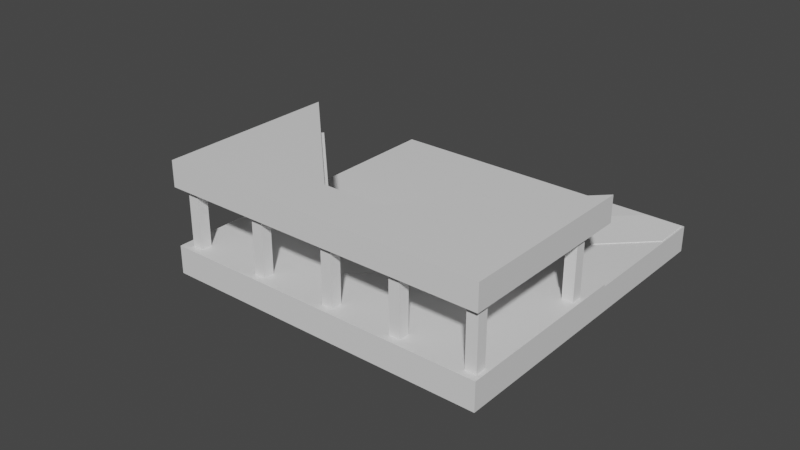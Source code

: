 # Source: 04_.blend  (saved by Blender 3.4.6; exported with 4.5.12 LTS)
import bpy
from mathutils import Matrix  # noqa: F401  (used for matrix-valued properties, if any)

bpy.ops.wm.read_factory_settings(use_empty=True)
scene = bpy.context.scene
scene.name = 'Scene'

# ---- collections
col_collection = bpy.data.collections.new('Collection'); scene.collection.children.link(col_collection)
col_45 = bpy.data.collections.new('中间45度造型'); scene.collection.children.link(col_45)

# ---- materials (node trees are filled in below, after node groups)
mat_material = bpy.data.materials.new('Material')
mat_material.alpha_threshold = 0.0
mat_material.use_transparent_shadow = False
mat_material.roughness = 0.5
mat_material.line_color = (0.0, 0.0, 0.0, 1.0)

# ---- material node trees
mat_material.use_nodes = True; mat_material.node_tree.nodes.clear()
_N = mat_material.node_tree.nodes; _L = mat_material.node_tree.links
n0 = _N.new('ShaderNodeOutputMaterial'); n0.name = 'Material Output'; n0.location = (300, 300)
n1 = _N.new('ShaderNodeBsdfPrincipled'); n1.name = 'Principled BSDF'; n1.location = (10, 300)
n1.distribution = 'GGX'
n1.subsurface_method = 'RANDOM_WALK_SKIN'
n1.inputs[3].default_value = 1.45
n1.inputs[27].default_value = (0.0, 0.0, 0.0, 1.0)
n1.inputs[28].default_value = 1.0
_L.new(n1.outputs[0], n0.inputs[0])
n0.is_active_output = True

# ---- world
world_world = bpy.data.worlds.new('World'); scene.world = world_world
world_world.use_nodes = True; world_world.node_tree.nodes.clear()
_N = world_world.node_tree.nodes; _L = world_world.node_tree.links
n0 = _N.new('ShaderNodeOutputWorld'); n0.name = 'World Output'; n0.location = (300, 300)
n1 = _N.new('ShaderNodeBackground'); n1.name = 'Background'; n1.location = (10, 300)
n1.inputs[0].default_value = (0.05088, 0.05088, 0.05088, 1.0)
_L.new(n1.outputs[0], n0.inputs[0])
n0.is_active_output = True
world_world.color = (0.05088, 0.05088, 0.05088)
world_world.use_sun_shadow = False
world_world.sun_shadow_jitter_overblur = 0.0

# ---- meshes
me_cube = bpy.data.meshes.new('Cube')
me_cube.from_pydata([(1.0, 1.0, 3.141), (1.0, 1.0, -20.43), (1.0, -1.0, 3.141), (1.0, -1.0, -20.43), (-1.0, 1.0, 3.141), (-1.0, 1.0, -20.43), (-1.0, -1.0, 3.141), (-1.0, -1.0, -20.43), (1.0, 0.1188, 3.141), (-1.0, 0.1188, 3.141), (0.3333, -1.0, 3.141), (-0.3333, -1.0, 3.141), (-0.1735, -0.7067, 3.141), (0.1735, -0.7067, 3.141), (1.0, -1.0, 3.141), (-1.0, -1.0, 3.141), (0.8478, -1.691, 35.11), (-1.152, -1.691, 35.11), (0.3333, -1.0, 3.141), (-0.3333, -1.0, 3.141), (-0.1735, -0.7067, 3.141), (0.1735, -0.7067, 3.141), (-0.3333, -1.0, 5.239), (-1.0, -1.0, 5.239), (1.0, 0.1188, 5.239), (1.0, -1.0, 5.239), (-1.0, 0.1188, 5.239), (0.1735, -0.7067, 5.239), (0.3333, -1.0, 5.239), (-0.1735, -0.7067, 5.239)], [(18, 19), (20, 21)], [(6, 11, 22, 23), (3, 2, 10, 11, 6, 7), (7, 6, 9, 4, 5), (5, 1, 3, 7), (1, 0, 8, 2, 3), (5, 4, 0, 1), (12, 9, 26, 29), (10, 2, 25, 28), (0, 4, 9, 12, 13, 8), (29, 26, 23, 22), (24, 27, 28, 25), (27, 29, 22, 28), (11, 10, 28, 22), (8, 13, 27, 24), (9, 6, 23, 26), (13, 12, 29, 27), (2, 8, 24, 25)])
_uv = me_cube.uv_layers.new(name='UVMap')
_uv.uv.foreach_set('vector', [0.625, 1.0, 0.625, 0.9167, 0.625, 0.9167, 0.625, 1.0, 0.375, 0.75, 0.625, 0.75, 0.625, 0.8333, 0.625, 0.9167, 0.625, 1.0, 0.375, 1.0, 0.375, 0.0, 0.625, 0.0, 0.625, 0.08333, 0.625, 0.25, 0.375, 0.25, 0.125, 0.5, 0.375, 0.5, 0.375, 0.75, 0.125, 0.75, 0.375, 0.5, 0.625, 0.5, 0.625, 0.6667, 0.625, 0.75, 0.375, 0.75, 0.375, 0.25, 0.625, 0.25, 0.625, 0.5, 0.375, 0.5, 0.7917, 0.6667, 0.875, 0.6667, 0.875, 0.6667, 0.7917, 0.6667, 0.625, 0.8333, 0.625, 0.75, 0.625, 0.75, 0.625, 0.8333, 0.625, 0.5, 0.875, 0.5, 0.875, 0.6667, 0.7917, 0.6667, 0.7083, 0.6667, 0.625, 0.6667, 0.7917, 0.6667, 0.875, 0.6667, 0.875, 0.75, 0.7917, 0.75, 0.625, 0.6667, 0.7083, 0.6667, 0.7083, 0.75, 0.625, 0.75, 0.7083, 0.6667, 0.7917, 0.6667, 0.7917, 0.75, 0.7083, 0.75, 0.625, 0.9167, 0.625, 0.8333, 0.625, 0.8333, 0.625, 0.9167, 0.625, 0.6667, 0.7083, 0.6667, 0.7083, 0.6667, 0.625, 0.6667, 0.625, 0.08333, 0.625, 0.0, 0.625, 0.0, 0.625, 0.08333, 0.7083, 0.6667, 0.7917, 0.6667, 0.7917, 0.6667, 0.7083, 0.6667, 0.625, 0.75, 0.625, 0.6667, 0.625, 0.6667, 0.625, 0.75])
me_cube.materials.append(mat_material)
me_cube.use_mirror_vertex_groups = False
me_cube.update()
me_cube_001 = bpy.data.meshes.new('Cube.001')
me_cube_001.from_pydata([(1.0, -0.2971, -1.387), (-1.0, -0.2971, -1.387), (1.0, 0.8217, -1.387), (-1.0, 0.8217, -1.387), (0.3333, -0.2971, -1.387), (-0.3333, -0.2971, -1.387), (-0.1735, -0.003786, -1.387), (0.1735, -0.003786, -1.387), (-0.3333, -0.2971, 22.18), (-1.0, -0.2971, 22.18), (1.0, 0.8217, 22.18), (1.0, -0.2971, 22.18), (-1.0, 0.8217, 22.18), (0.1735, -0.003786, 22.18), (0.3333, -0.2971, 22.18), (-0.1735, -0.003786, 22.18)], [], [(6, 5, 1, 3), (2, 0, 4, 7), (7, 4, 5, 6), (15, 12, 9, 8), (10, 13, 14, 11), (13, 15, 8, 14), (6, 3, 12, 15), (4, 0, 11, 14), (3, 1, 9, 12), (1, 5, 8, 9), (7, 6, 15, 13), (5, 4, 14, 8), (2, 7, 13, 10), (0, 2, 10, 11)])
_uv = me_cube_001.uv_layers.new(name='UVMap')
_uv.uv.foreach_set('vector', [0.7917, 0.6667, 0.7917, 0.75, 0.875, 0.75, 0.875, 0.6667, 0.625, 0.6667, 0.625, 0.75, 0.7083, 0.75, 0.7083, 0.6667, 0.7083, 0.6667, 0.7083, 0.75, 0.7917, 0.75, 0.7917, 0.6667, 0.7917, 0.6667, 0.875, 0.6667, 0.875, 0.75, 0.7917, 0.75, 0.625, 0.6667, 0.7083, 0.6667, 0.7083, 0.75, 0.625, 0.75, 0.7083, 0.6667, 0.7917, 0.6667, 0.7917, 0.75, 0.7083, 0.75, 0.7917, 0.6667, 0.875, 0.6667, 0.875, 0.6667, 0.7917, 0.6667, 0.7083, 0.75, 0.625, 0.75, 0.625, 0.75, 0.7083, 0.75, 0.875, 0.6667, 0.875, 0.75, 0.875, 0.75, 0.875, 0.6667, 0.875, 0.75, 0.7917, 0.75, 0.7917, 0.75, 0.875, 0.75, 0.7083, 0.6667, 0.7917, 0.6667, 0.7917, 0.6667, 0.7083, 0.6667, 0.7917, 0.75, 0.7083, 0.75, 0.7083, 0.75, 0.7917, 0.75, 0.625, 0.6667, 0.7083, 0.6667, 0.7083, 0.6667, 0.625, 0.6667, 0.625, 0.75, 0.625, 0.6667, 0.625, 0.6667, 0.625, 0.75])
me_cube_001.materials.append(mat_material)
me_cube_001.use_mirror_vertex_groups = False
me_cube_001.update()
me_x = bpy.data.meshes.new('立方体')
me_x.from_pydata([(-1.0, -1.0, -1.0), (-1.0, -1.0, 1.0), (-1.0, 1.0, -1.0), (-1.0, 1.0, 1.0), (1.0, -1.0, -1.0), (1.0, -1.0, 1.0), (1.0, 1.0, -1.0), (1.0, 1.0, 1.0)], [], [(0, 1, 3, 2), (2, 3, 7, 6), (6, 7, 5, 4), (4, 5, 1, 0), (2, 6, 4, 0), (7, 3, 1, 5)])
_uv = me_x.uv_layers.new(name='UV 贴图')
_uv.uv.foreach_set('vector', [0.375, 0.0, 0.625, 0.0, 0.625, 0.25, 0.375, 0.25, 0.375, 0.25, 0.625, 0.25, 0.625, 0.5, 0.375, 0.5, 0.375, 0.5, 0.625, 0.5, 0.625, 0.75, 0.375, 0.75, 0.375, 0.75, 0.625, 0.75, 0.625, 1.0, 0.375, 1.0, 0.125, 0.5, 0.375, 0.5, 0.375, 0.75, 0.125, 0.75, 0.625, 0.5, 0.875, 0.5, 0.875, 0.75, 0.625, 0.75])
me_x.update()
me_001 = bpy.data.meshes.new('立方体.001')
me_001.from_pydata([(-1.0, -1.0, -1.0), (-1.0, -1.0, 1.0), (-1.0, 1.0, -1.0), (-1.0, 1.0, 1.0), (1.0, -1.0, -1.0), (1.0, -1.0, 1.0), (1.0, 1.0, -1.0), (1.0, 1.0, 1.0)], [], [(0, 1, 3, 2), (2, 3, 7, 6), (6, 7, 5, 4), (4, 5, 1, 0), (2, 6, 4, 0), (7, 3, 1, 5)])
_uv = me_001.uv_layers.new(name='UV 贴图')
_uv.uv.foreach_set('vector', [0.375, 0.0, 0.625, 0.0, 0.625, 0.25, 0.375, 0.25, 0.375, 0.25, 0.625, 0.25, 0.625, 0.5, 0.375, 0.5, 0.375, 0.5, 0.625, 0.5, 0.625, 0.75, 0.375, 0.75, 0.375, 0.75, 0.625, 0.75, 0.625, 1.0, 0.375, 1.0, 0.125, 0.5, 0.375, 0.5, 0.375, 0.75, 0.125, 0.75, 0.625, 0.5, 0.875, 0.5, 0.875, 0.75, 0.625, 0.75])
me_001.update()
me_002 = bpy.data.meshes.new('立方体.002')
me_002.from_pydata([(-1.0, -1.0, -1.0), (-1.0, -1.0, 1.0), (-1.0, 1.0, -1.0), (-1.0, 1.0, 1.0), (1.0, -1.0, -1.0), (1.0, -1.0, 1.0), (1.0, 1.0, -1.0), (1.0, 1.0, 1.0)], [], [(0, 1, 3, 2), (2, 3, 7, 6), (6, 7, 5, 4), (4, 5, 1, 0), (2, 6, 4, 0), (7, 3, 1, 5)])
_uv = me_002.uv_layers.new(name='UV 贴图')
_uv.uv.foreach_set('vector', [0.375, 0.0, 0.625, 0.0, 0.625, 0.25, 0.375, 0.25, 0.375, 0.25, 0.625, 0.25, 0.625, 0.5, 0.375, 0.5, 0.375, 0.5, 0.625, 0.5, 0.625, 0.75, 0.375, 0.75, 0.375, 0.75, 0.625, 0.75, 0.625, 1.0, 0.375, 1.0, 0.125, 0.5, 0.375, 0.5, 0.375, 0.75, 0.125, 0.75, 0.625, 0.5, 0.875, 0.5, 0.875, 0.75, 0.625, 0.75])
me_002.update()
me_003 = bpy.data.meshes.new('立方体.003')
me_003.from_pydata([(-1.0, -1.0, -1.0), (-1.0, -1.0, 1.0), (-1.0, 1.0, -1.0), (-1.0, 1.0, 1.0), (1.0, -1.0, -1.0), (1.0, -1.0, 1.0), (1.0, 1.0, -1.0), (1.0, 1.0, 1.0)], [], [(0, 1, 3, 2), (2, 3, 7, 6), (6, 7, 5, 4), (4, 5, 1, 0), (2, 6, 4, 0), (7, 3, 1, 5)])
_uv = me_003.uv_layers.new(name='UV 贴图')
_uv.uv.foreach_set('vector', [0.375, 0.0, 0.625, 0.0, 0.625, 0.25, 0.375, 0.25, 0.375, 0.25, 0.625, 0.25, 0.625, 0.5, 0.375, 0.5, 0.375, 0.5, 0.625, 0.5, 0.625, 0.75, 0.375, 0.75, 0.375, 0.75, 0.625, 0.75, 0.625, 1.0, 0.375, 1.0, 0.125, 0.5, 0.375, 0.5, 0.375, 0.75, 0.125, 0.75, 0.625, 0.5, 0.875, 0.5, 0.875, 0.75, 0.625, 0.75])
me_003.update()
me_004 = bpy.data.meshes.new('立方体.004')
me_004.from_pydata([(-1.0, -1.0, -1.0), (-1.0, -1.0, 1.0), (-1.0, 1.0, -1.0), (-1.0, 1.0, 1.0), (1.0, -1.0, -1.0), (1.0, -1.0, 1.0), (1.0, 1.0, -1.0), (1.0, 1.0, 1.0)], [], [(0, 1, 3, 2), (2, 3, 7, 6), (6, 7, 5, 4), (4, 5, 1, 0), (2, 6, 4, 0), (7, 3, 1, 5)])
_uv = me_004.uv_layers.new(name='UV 贴图')
_uv.uv.foreach_set('vector', [0.375, 0.0, 0.625, 0.0, 0.625, 0.25, 0.375, 0.25, 0.375, 0.25, 0.625, 0.25, 0.625, 0.5, 0.375, 0.5, 0.375, 0.5, 0.625, 0.5, 0.625, 0.75, 0.375, 0.75, 0.375, 0.75, 0.625, 0.75, 0.625, 1.0, 0.375, 1.0, 0.125, 0.5, 0.375, 0.5, 0.375, 0.75, 0.125, 0.75, 0.625, 0.5, 0.875, 0.5, 0.875, 0.75, 0.625, 0.75])
me_004.update()
me_005 = bpy.data.meshes.new('立方体.005')
me_005.from_pydata([(-1.0, -1.0, -1.0), (-1.0, -1.0, 1.0), (-1.0, 1.0, -1.0), (-1.0, 1.0, 1.0), (1.0, -1.0, -1.0), (1.0, -1.0, 1.0), (1.0, 1.0, -1.0), (1.0, 1.0, 1.0)], [], [(0, 1, 3, 2), (2, 3, 7, 6), (6, 7, 5, 4), (4, 5, 1, 0), (2, 6, 4, 0), (7, 3, 1, 5)])
_uv = me_005.uv_layers.new(name='UV 贴图')
_uv.uv.foreach_set('vector', [0.375, 0.0, 0.625, 0.0, 0.625, 0.25, 0.375, 0.25, 0.375, 0.25, 0.625, 0.25, 0.625, 0.5, 0.375, 0.5, 0.375, 0.5, 0.625, 0.5, 0.625, 0.75, 0.375, 0.75, 0.375, 0.75, 0.625, 0.75, 0.625, 1.0, 0.375, 1.0, 0.125, 0.5, 0.375, 0.5, 0.375, 0.75, 0.125, 0.75, 0.625, 0.5, 0.875, 0.5, 0.875, 0.75, 0.625, 0.75])
me_005.update()
me_006 = bpy.data.meshes.new('立方体.006')
me_006.from_pydata([(-1.0, -1.0, -1.0), (-1.0, -1.0, 1.0), (-1.0, 1.0, -1.0), (-1.0, 1.0, 1.0), (1.0, -1.0, -1.0), (1.0, -1.0, 1.0), (1.0, 1.0, -1.0), (1.0, 1.0, 1.0)], [], [(0, 1, 3, 2), (2, 3, 7, 6), (6, 7, 5, 4), (4, 5, 1, 0), (2, 6, 4, 0), (7, 3, 1, 5)])
_uv = me_006.uv_layers.new(name='UV 贴图')
_uv.uv.foreach_set('vector', [0.375, 0.0, 0.625, 0.0, 0.625, 0.25, 0.375, 0.25, 0.375, 0.25, 0.625, 0.25, 0.625, 0.5, 0.375, 0.5, 0.375, 0.5, 0.625, 0.5, 0.625, 0.75, 0.375, 0.75, 0.375, 0.75, 0.625, 0.75, 0.625, 1.0, 0.375, 1.0, 0.125, 0.5, 0.375, 0.5, 0.375, 0.75, 0.125, 0.75, 0.625, 0.5, 0.875, 0.5, 0.875, 0.75, 0.625, 0.75])
me_006.update()
me_007 = bpy.data.meshes.new('立方体.007')
me_007.from_pydata([(-1.0, -1.0, -1.0), (-1.0, -1.0, 1.0), (-1.0, 1.0, -1.0), (-1.0, 1.0, 1.0), (1.0, -1.0, -1.0), (1.0, -1.0, 1.0), (1.0, 1.0, -1.0), (1.0, 1.0, 1.0)], [], [(0, 1, 3, 2), (2, 3, 7, 6), (6, 7, 5, 4), (4, 5, 1, 0), (2, 6, 4, 0), (7, 3, 1, 5)])
_uv = me_007.uv_layers.new(name='UV 贴图')
_uv.uv.foreach_set('vector', [0.375, 0.0, 0.625, 0.0, 0.625, 0.25, 0.375, 0.25, 0.375, 0.25, 0.625, 0.25, 0.625, 0.5, 0.375, 0.5, 0.375, 0.5, 0.625, 0.5, 0.625, 0.75, 0.375, 0.75, 0.375, 0.75, 0.625, 0.75, 0.625, 1.0, 0.375, 1.0, 0.125, 0.5, 0.375, 0.5, 0.375, 0.75, 0.125, 0.75, 0.625, 0.5, 0.875, 0.5, 0.875, 0.75, 0.625, 0.75])
me_007.update()
me_008 = bpy.data.meshes.new('立方体.008')
me_008.from_pydata([(-1.0, -1.0, -1.0), (-1.0, -1.0, 1.0), (-1.0, 1.0, -1.0), (-1.0, 1.0, 1.0), (1.0, -1.0, -1.0), (1.0, -1.0, 1.0), (1.0, 1.0, -1.0), (1.0, 1.0, 1.0)], [], [(0, 1, 3, 2), (2, 3, 7, 6), (6, 7, 5, 4), (4, 5, 1, 0), (2, 6, 4, 0), (7, 3, 1, 5)])
_uv = me_008.uv_layers.new(name='UV 贴图')
_uv.uv.foreach_set('vector', [0.375, 0.0, 0.625, 0.0, 0.625, 0.25, 0.375, 0.25, 0.375, 0.25, 0.625, 0.25, 0.625, 0.5, 0.375, 0.5, 0.375, 0.5, 0.625, 0.5, 0.625, 0.75, 0.375, 0.75, 0.375, 0.75, 0.625, 0.75, 0.625, 1.0, 0.375, 1.0, 0.125, 0.5, 0.375, 0.5, 0.375, 0.75, 0.125, 0.75, 0.625, 0.5, 0.875, 0.5, 0.875, 0.75, 0.625, 0.75])
me_008.update()
me_009 = bpy.data.meshes.new('立方体.009')
me_009.from_pydata([(-1.0, -1.0, -1.0), (-1.0, -1.0, 1.0), (-1.0, 1.0, -1.0), (-1.0, 1.0, 1.0), (1.0, -1.0, -1.0), (1.0, -1.0, 1.0), (1.0, 1.0, -1.0), (1.0, 1.0, 1.0)], [], [(0, 1, 3, 2), (2, 3, 7, 6), (6, 7, 5, 4), (4, 5, 1, 0), (2, 6, 4, 0), (7, 3, 1, 5)])
_uv = me_009.uv_layers.new(name='UV 贴图')
_uv.uv.foreach_set('vector', [0.375, 0.0, 0.625, 0.0, 0.625, 0.25, 0.375, 0.25, 0.375, 0.25, 0.625, 0.25, 0.625, 0.5, 0.375, 0.5, 0.375, 0.5, 0.625, 0.5, 0.625, 0.75, 0.375, 0.75, 0.375, 0.75, 0.625, 0.75, 0.625, 1.0, 0.375, 1.0, 0.125, 0.5, 0.375, 0.5, 0.375, 0.75, 0.125, 0.75, 0.625, 0.5, 0.875, 0.5, 0.875, 0.75, 0.625, 0.75])
me_009.update()
me_010 = bpy.data.meshes.new('立方体.010')
me_010.from_pydata([(-1.0, -1.0, -1.0), (-1.0, -1.0, 1.0), (-1.0, 1.0, -1.0), (-1.0, 1.0, 1.0), (1.0, -1.0, -1.0), (1.0, -1.0, 1.0), (1.0, 1.0, -1.0), (1.0, 1.0, 1.0)], [], [(0, 1, 3, 2), (2, 3, 7, 6), (6, 7, 5, 4), (4, 5, 1, 0), (2, 6, 4, 0), (7, 3, 1, 5)])
_uv = me_010.uv_layers.new(name='UV 贴图')
_uv.uv.foreach_set('vector', [0.375, 0.0, 0.625, 0.0, 0.625, 0.25, 0.375, 0.25, 0.375, 0.25, 0.625, 0.25, 0.625, 0.5, 0.375, 0.5, 0.375, 0.5, 0.625, 0.5, 0.625, 0.75, 0.375, 0.75, 0.375, 0.75, 0.625, 0.75, 0.625, 1.0, 0.375, 1.0, 0.125, 0.5, 0.375, 0.5, 0.375, 0.75, 0.125, 0.75, 0.625, 0.5, 0.875, 0.5, 0.875, 0.75, 0.625, 0.75])
me_010.update()
me_011 = bpy.data.meshes.new('立方体.011')
me_011.from_pydata([(-1.0, -1.0, -1.0), (-1.0, -1.0, 1.0), (-1.0, 1.0, -1.0), (-1.0, 1.0, 1.0), (1.0, -1.0, -1.0), (1.0, -1.0, 1.0), (1.0, 1.0, -1.0), (1.0, 1.0, 1.0)], [], [(0, 1, 3, 2), (2, 3, 7, 6), (6, 7, 5, 4), (4, 5, 1, 0), (2, 6, 4, 0), (7, 3, 1, 5)])
_uv = me_011.uv_layers.new(name='UV 贴图')
_uv.uv.foreach_set('vector', [0.375, 0.0, 0.625, 0.0, 0.625, 0.25, 0.375, 0.25, 0.375, 0.25, 0.625, 0.25, 0.625, 0.5, 0.375, 0.5, 0.375, 0.5, 0.625, 0.5, 0.625, 0.75, 0.375, 0.75, 0.375, 0.75, 0.625, 0.75, 0.625, 1.0, 0.375, 1.0, 0.125, 0.5, 0.375, 0.5, 0.375, 0.75, 0.125, 0.75, 0.625, 0.5, 0.875, 0.5, 0.875, 0.75, 0.625, 0.75])
me_011.update()
me_012 = bpy.data.meshes.new('立方体.012')
me_012.from_pydata([(-1.0, -1.0, -1.0), (-1.0, -1.0, 1.0), (-1.0, 1.0, -1.0), (-1.0, 1.0, 1.0), (1.0, -1.0, -1.0), (1.0, -1.0, 1.0), (1.0, 1.0, -1.0), (1.0, 1.0, 1.0)], [], [(0, 1, 3, 2), (2, 3, 7, 6), (6, 7, 5, 4), (4, 5, 1, 0), (2, 6, 4, 0), (7, 3, 1, 5)])
_uv = me_012.uv_layers.new(name='UV 贴图')
_uv.uv.foreach_set('vector', [0.375, 0.0, 0.625, 0.0, 0.625, 0.25, 0.375, 0.25, 0.375, 0.25, 0.625, 0.25, 0.625, 0.5, 0.375, 0.5, 0.375, 0.5, 0.625, 0.5, 0.625, 0.75, 0.375, 0.75, 0.375, 0.75, 0.625, 0.75, 0.625, 1.0, 0.375, 1.0, 0.125, 0.5, 0.375, 0.5, 0.375, 0.75, 0.125, 0.75, 0.625, 0.5, 0.875, 0.5, 0.875, 0.75, 0.625, 0.75])
me_012.update()
me_013 = bpy.data.meshes.new('立方体.013')
me_013.from_pydata([(-1.0, -1.0, -1.0), (-1.0, -1.0, 1.0), (-1.0, 1.0, -1.0), (-1.0, 1.0, 1.0), (1.0, -1.0, -1.0), (1.0, -1.0, 1.0), (1.0, 1.0, -1.0), (1.0, 1.0, 1.0)], [], [(0, 1, 3, 2), (2, 3, 7, 6), (6, 7, 5, 4), (4, 5, 1, 0), (2, 6, 4, 0), (7, 3, 1, 5)])
_uv = me_013.uv_layers.new(name='UV 贴图')
_uv.uv.foreach_set('vector', [0.375, 0.0, 0.625, 0.0, 0.625, 0.25, 0.375, 0.25, 0.375, 0.25, 0.625, 0.25, 0.625, 0.5, 0.375, 0.5, 0.375, 0.5, 0.625, 0.5, 0.625, 0.75, 0.375, 0.75, 0.375, 0.75, 0.625, 0.75, 0.625, 1.0, 0.375, 1.0, 0.125, 0.5, 0.375, 0.5, 0.375, 0.75, 0.125, 0.75, 0.625, 0.5, 0.875, 0.5, 0.875, 0.75, 0.625, 0.75])
me_013.update()
me_014 = bpy.data.meshes.new('立方体.014')
me_014.from_pydata([(-1.0, -1.0, -1.0), (-1.0, -1.0, 1.0), (-1.0, 1.0, -1.0), (-1.0, 1.0, 1.0), (1.0, -1.0, -1.0), (1.0, -1.0, 1.0), (1.0, 1.0, -1.0), (1.0, 1.0, 1.0)], [], [(0, 1, 3, 2), (2, 3, 7, 6), (6, 7, 5, 4), (4, 5, 1, 0), (2, 6, 4, 0), (7, 3, 1, 5)])
_uv = me_014.uv_layers.new(name='UV 贴图')
_uv.uv.foreach_set('vector', [0.375, 0.0, 0.625, 0.0, 0.625, 0.25, 0.375, 0.25, 0.375, 0.25, 0.625, 0.25, 0.625, 0.5, 0.375, 0.5, 0.375, 0.5, 0.625, 0.5, 0.625, 0.75, 0.375, 0.75, 0.375, 0.75, 0.625, 0.75, 0.625, 1.0, 0.375, 1.0, 0.125, 0.5, 0.375, 0.5, 0.375, 0.75, 0.125, 0.75, 0.625, 0.5, 0.875, 0.5, 0.875, 0.75, 0.625, 0.75])
me_014.update()
me_015 = bpy.data.meshes.new('立方体.015')
me_015.from_pydata([(-1.0, -1.0, -1.0), (-1.0, -1.0, 1.0), (-1.0, 1.0, -1.0), (-1.0, 1.0, 1.0), (1.0, -1.0, -1.0), (1.0, -1.0, 1.0), (1.0, 1.0, -1.0), (1.0, 1.0, 1.0)], [], [(0, 1, 3, 2), (2, 3, 7, 6), (6, 7, 5, 4), (4, 5, 1, 0), (2, 6, 4, 0), (7, 3, 1, 5)])
_uv = me_015.uv_layers.new(name='UV 贴图')
_uv.uv.foreach_set('vector', [0.375, 0.0, 0.625, 0.0, 0.625, 0.25, 0.375, 0.25, 0.375, 0.25, 0.625, 0.25, 0.625, 0.5, 0.375, 0.5, 0.375, 0.5, 0.625, 0.5, 0.625, 0.75, 0.375, 0.75, 0.375, 0.75, 0.625, 0.75, 0.625, 1.0, 0.375, 1.0, 0.125, 0.5, 0.375, 0.5, 0.375, 0.75, 0.125, 0.75, 0.625, 0.5, 0.875, 0.5, 0.875, 0.75, 0.625, 0.75])
me_015.update()
me_016 = bpy.data.meshes.new('立方体.016')
me_016.from_pydata([(-1.0, -1.0, -1.0), (-1.0, -1.0, 1.0), (-1.0, 1.0, -1.0), (-1.0, 1.0, 1.0), (1.0, -1.0, -1.0), (1.0, -1.0, 1.0), (1.0, 1.0, -1.0), (1.0, 1.0, 1.0)], [], [(0, 1, 3, 2), (2, 3, 7, 6), (6, 7, 5, 4), (4, 5, 1, 0), (2, 6, 4, 0), (7, 3, 1, 5)])
_uv = me_016.uv_layers.new(name='UV 贴图')
_uv.uv.foreach_set('vector', [0.375, 0.0, 0.625, 0.0, 0.625, 0.25, 0.375, 0.25, 0.375, 0.25, 0.625, 0.25, 0.625, 0.5, 0.375, 0.5, 0.375, 0.5, 0.625, 0.5, 0.625, 0.75, 0.375, 0.75, 0.375, 0.75, 0.625, 0.75, 0.625, 1.0, 0.375, 1.0, 0.125, 0.5, 0.375, 0.5, 0.375, 0.75, 0.125, 0.75, 0.625, 0.5, 0.875, 0.5, 0.875, 0.75, 0.625, 0.75])
me_016.update()
me_017 = bpy.data.meshes.new('立方体.017')
me_017.from_pydata([(-1.0, -1.0, -1.0), (-1.0, -1.0, 1.0), (-1.0, 1.0, -1.0), (-1.0, 1.0, 1.0), (1.0, -1.0, -1.0), (1.0, -1.0, 1.0), (1.0, 1.0, -1.0), (1.0, 1.0, 1.0)], [], [(0, 1, 3, 2), (2, 3, 7, 6), (6, 7, 5, 4), (4, 5, 1, 0), (2, 6, 4, 0), (7, 3, 1, 5)])
_uv = me_017.uv_layers.new(name='UV 贴图')
_uv.uv.foreach_set('vector', [0.375, 0.0, 0.625, 0.0, 0.625, 0.25, 0.375, 0.25, 0.375, 0.25, 0.625, 0.25, 0.625, 0.5, 0.375, 0.5, 0.375, 0.5, 0.625, 0.5, 0.625, 0.75, 0.375, 0.75, 0.375, 0.75, 0.625, 0.75, 0.625, 1.0, 0.375, 1.0, 0.125, 0.5, 0.375, 0.5, 0.375, 0.75, 0.125, 0.75, 0.625, 0.5, 0.875, 0.5, 0.875, 0.75, 0.625, 0.75])
me_017.update()
me_018 = bpy.data.meshes.new('立方体.018')
me_018.from_pydata([(-1.0, -1.0, -1.0), (-1.0, -1.0, 1.0), (-1.0, 1.0, -1.0), (-1.0, 1.0, 1.0), (1.0, -1.0, -1.0), (1.0, -1.0, 1.0), (1.0, 1.0, -1.0), (1.0, 1.0, 1.0)], [], [(0, 1, 3, 2), (2, 3, 7, 6), (6, 7, 5, 4), (4, 5, 1, 0), (2, 6, 4, 0), (7, 3, 1, 5)])
_uv = me_018.uv_layers.new(name='UV 贴图')
_uv.uv.foreach_set('vector', [0.375, 0.0, 0.625, 0.0, 0.625, 0.25, 0.375, 0.25, 0.375, 0.25, 0.625, 0.25, 0.625, 0.5, 0.375, 0.5, 0.375, 0.5, 0.625, 0.5, 0.625, 0.75, 0.375, 0.75, 0.375, 0.75, 0.625, 0.75, 0.625, 1.0, 0.375, 1.0, 0.125, 0.5, 0.375, 0.5, 0.375, 0.75, 0.125, 0.75, 0.625, 0.5, 0.875, 0.5, 0.875, 0.75, 0.625, 0.75])
me_018.update()
me_019 = bpy.data.meshes.new('立方体.019')
me_019.from_pydata([(-1.0, -1.0, -1.0), (-1.0, -1.0, 1.0), (-1.0, 1.0, -1.0), (-1.0, 1.0, 1.0), (1.0, -1.0, -1.0), (1.0, -1.0, 1.0), (1.0, 1.0, -1.0), (1.0, 1.0, 1.0)], [], [(0, 1, 3, 2), (2, 3, 7, 6), (6, 7, 5, 4), (4, 5, 1, 0), (2, 6, 4, 0), (7, 3, 1, 5)])
_uv = me_019.uv_layers.new(name='UV 贴图')
_uv.uv.foreach_set('vector', [0.375, 0.0, 0.625, 0.0, 0.625, 0.25, 0.375, 0.25, 0.375, 0.25, 0.625, 0.25, 0.625, 0.5, 0.375, 0.5, 0.375, 0.5, 0.625, 0.5, 0.625, 0.75, 0.375, 0.75, 0.375, 0.75, 0.625, 0.75, 0.625, 1.0, 0.375, 1.0, 0.125, 0.5, 0.375, 0.5, 0.375, 0.75, 0.125, 0.75, 0.625, 0.5, 0.875, 0.5, 0.875, 0.75, 0.625, 0.75])
me_019.update()
me_020 = bpy.data.meshes.new('立方体.020')
me_020.from_pydata([(-1.0, -1.0, -1.0), (-1.0, -1.0, 1.0), (-1.0, 1.0, -1.0), (-1.0, 1.0, 1.0), (1.0, -1.0, -1.0), (1.0, -1.0, 1.0), (1.0, 1.0, -1.0), (1.0, 1.0, 1.0)], [], [(0, 1, 3, 2), (2, 3, 7, 6), (6, 7, 5, 4), (4, 5, 1, 0), (2, 6, 4, 0), (7, 3, 1, 5)])
_uv = me_020.uv_layers.new(name='UV 贴图')
_uv.uv.foreach_set('vector', [0.375, 0.0, 0.625, 0.0, 0.625, 0.25, 0.375, 0.25, 0.375, 0.25, 0.625, 0.25, 0.625, 0.5, 0.375, 0.5, 0.375, 0.5, 0.625, 0.5, 0.625, 0.75, 0.375, 0.75, 0.375, 0.75, 0.625, 0.75, 0.625, 1.0, 0.375, 1.0, 0.125, 0.5, 0.375, 0.5, 0.375, 0.75, 0.125, 0.75, 0.625, 0.5, 0.875, 0.5, 0.875, 0.75, 0.625, 0.75])
me_020.update()
me_022 = bpy.data.meshes.new('立方体.022')
me_022.from_pydata([(-1.0, -1.0, -1.0), (-1.0, -1.0, 1.0), (-1.0, 1.0, -1.0), (-1.0, 1.0, 1.0), (1.0, -1.0, -1.0), (1.0, -1.0, 1.0), (1.0, 1.0, -1.0), (1.0, 1.0, 1.0), (-0.01181, 1.825, -1.0), (-0.01181, 1.825, 1.0)], [], [(0, 1, 3, 2), (8, 9, 7, 6), (6, 7, 5, 4), (4, 5, 1, 0), (2, 8, 6, 4, 0), (7, 9, 3, 1, 5), (2, 3, 9, 8)])
_uv = me_022.uv_layers.new(name='UV 贴图')
_uv.uv.foreach_set('vector', [0.375, 0.0, 0.625, 0.0, 0.625, 0.25, 0.375, 0.25, 0.375, 0.375, 0.625, 0.375, 0.625, 0.5, 0.375, 0.5, 0.375, 0.5, 0.625, 0.5, 0.625, 0.75, 0.375, 0.75, 0.375, 0.75, 0.625, 0.75, 0.625, 1.0, 0.375, 1.0, 0.125, 0.5, 0.25, 0.5, 0.375, 0.5, 0.375, 0.75, 0.125, 0.75, 0.625, 0.5, 0.75, 0.5, 0.875, 0.5, 0.875, 0.75, 0.625, 0.75, 0.375, 0.25, 0.625, 0.25, 0.625, 0.375, 0.375, 0.375])
me_022.update()
me_023 = bpy.data.meshes.new('立方体.023')
me_023.from_pydata([(-1.0, -1.0, -1.0), (-1.0, -1.0, 1.0), (-1.0, 1.0, -1.0), (-1.0, 1.0, 1.0), (1.0, -1.0, -1.0), (1.0, -1.0, 1.0), (1.0, 1.0, -1.0), (1.0, 1.0, 1.0)], [], [(0, 1, 3, 2), (2, 3, 7, 6), (6, 7, 5, 4), (4, 5, 1, 0), (2, 6, 4, 0), (7, 3, 1, 5)])
_uv = me_023.uv_layers.new(name='UV 贴图')
_uv.uv.foreach_set('vector', [0.375, 0.0, 0.625, 0.0, 0.625, 0.25, 0.375, 0.25, 0.375, 0.25, 0.625, 0.25, 0.625, 0.5, 0.375, 0.5, 0.375, 0.5, 0.625, 0.5, 0.625, 0.75, 0.375, 0.75, 0.375, 0.75, 0.625, 0.75, 0.625, 1.0, 0.375, 1.0, 0.125, 0.5, 0.375, 0.5, 0.375, 0.75, 0.125, 0.75, 0.625, 0.5, 0.875, 0.5, 0.875, 0.75, 0.625, 0.75])
me_023.update()

# ---- objects
ob_ground = bpy.data.objects.new('ground', me_cube)
ob_cube_001 = bpy.data.objects.new('Cube.001', me_cube_001)
ob_x = bpy.data.objects.new('立方体', me_x)
ob_001 = bpy.data.objects.new('立方体.001', me_x)
ob_002 = bpy.data.objects.new('立方体.002', me_x)
ob_003 = bpy.data.objects.new('立方体.003', me_x)
ob_004 = bpy.data.objects.new('立方体.004', me_x)
ob_005 = bpy.data.objects.new('立方体.005', me_x)
ob_006 = bpy.data.objects.new('立方体.006', me_x)
ob_007 = bpy.data.objects.new('立方体.007', me_001)
ob_008 = bpy.data.objects.new('立方体.008', me_002)
ob_009 = bpy.data.objects.new('立方体.009', me_003)
ob_010 = bpy.data.objects.new('立方体.010', me_004)
ob_011 = bpy.data.objects.new('立方体.011', me_005)
ob_012 = bpy.data.objects.new('立方体.012', me_006)
ob_013 = bpy.data.objects.new('立方体.013', me_007)
ob_014 = bpy.data.objects.new('立方体.014', me_008)
ob_015 = bpy.data.objects.new('立方体.015', me_009)
ob_016 = bpy.data.objects.new('立方体.016', me_010)
ob_017 = bpy.data.objects.new('立方体.017', me_011)
ob_018 = bpy.data.objects.new('立方体.018', me_012)
ob_019 = bpy.data.objects.new('立方体.019', me_013)
ob_020 = bpy.data.objects.new('立方体.020', me_014)
ob_021 = bpy.data.objects.new('立方体.021', me_015)
ob_022 = bpy.data.objects.new('立方体.022', me_016)
ob_023 = bpy.data.objects.new('立方体.023', me_017)
ob_024 = bpy.data.objects.new('立方体.024', me_018)
ob_025 = bpy.data.objects.new('立方体.025', me_019)
ob_026 = bpy.data.objects.new('立方体.026', me_020)
ob_027 = bpy.data.objects.new('立方体.027', me_022)
ob_028 = bpy.data.objects.new('立方体.028', me_023)

# ---- transforms, parenting, visibility, modifiers, constraints
ob_ground.location = (0.0, 0.0, 0.0)
ob_ground.scale = (30.0, 30.0, 0.2)
ob_ground.lock_rotations_4d = False
ob_ground.empty_display_type = 'ARROWS'
ob_ground.lineart.crease_threshold = 0.0
ob_cube_001.location = (0.0, -21.09, 11.94)
ob_cube_001.scale = (30.0, 30.0, 0.2)
ob_cube_001.lock_rotations_4d = False
ob_cube_001.empty_display_type = 'ARROWS'
ob_cube_001.lineart.crease_threshold = 0.0
ob_x.location = (28.21, -3.374, 6.677)
ob_x.scale = (1.0, 1.0, 7.086)
ob_001.location = (28.21, -27.7, 6.677)
ob_001.scale = (1.0, 1.0, 7.086)
ob_002.location = (14.71, -27.7, 6.677)
ob_002.scale = (1.0, 1.0, 7.086)
ob_003.location = (1.717, -27.7, 6.677)
ob_003.scale = (1.0, 1.0, 7.086)
ob_004.location = (-12.67, -27.7, 6.677)
ob_004.scale = (1.0, 1.0, 7.086)
ob_005.location = (-27.17, -27.7, 6.677)
ob_005.scale = (1.0, 1.0, 7.086)
ob_006.location = (-27.17, -3.374, 6.677)
ob_006.scale = (1.0, 1.0, 7.086)
ob_007.location = (-8.301, -8.58, 0.422)
ob_007.rotation_euler = (0.0, -0.0, -0.7854)
ob_007.scale = (10.93, 5.874, 0.3306)
ob_008.location = (-0.5121, -0.714, 0.422)
ob_008.rotation_euler = (0.0, -0.0, -0.7854)
ob_008.scale = (0.5685, 4.91, 0.3306)
ob_009.location = (6.485, 0.9208, 0.422)
ob_009.rotation_euler = (0.0, -0.0, -0.7854)
ob_009.scale = (0.5685, 4.91, 0.3306)
ob_010.location = (5.654, 10.22, 0.422)
ob_010.rotation_euler = (0.0, -0.0, -0.7854)
ob_010.scale = (0.5685, 4.91, 0.3306)
ob_011.location = (4.508, 4.651, 0.422)
ob_011.rotation_euler = (0.0, -0.0, -0.7854)
ob_011.scale = (0.2187, 2.593, 0.3306)
ob_012.location = (11.45, 5.443, 0.422)
ob_012.rotation_euler = (0.0, -0.0, -0.7854)
ob_012.scale = (0.2187, 2.593, 0.3306)
ob_013.location = (0.2975, 5.21, 0.422)
ob_013.rotation_euler = (0.0, -0.0, -0.7854)
ob_013.scale = (0.2187, 2.593, 0.3306)
ob_014.location = (11.0, 12.77, 0.422)
ob_014.rotation_euler = (0.0, -0.0, -0.7854)
ob_014.scale = (0.5685, 0.5216, 0.3306)
ob_015.location = (13.22, 12.85, 0.422)
ob_015.rotation_euler = (0.0, -0.0, -0.7854)
ob_015.scale = (0.6225, 0.5711, 0.362)
ob_016.location = (12.35, 15.22, 0.422)
ob_016.rotation_euler = (0.0, -0.0, -0.7854)
ob_016.scale = (0.8483, 0.7783, 0.4933)
ob_017.location = (11.01, 8.844, 0.422)
ob_017.rotation_euler = (0.0, -0.0, -0.7854)
ob_017.scale = (0.5685, 0.5216, 0.3306)
ob_018.location = (13.23, 8.928, 0.422)
ob_018.rotation_euler = (0.0, -0.0, -0.7854)
ob_018.scale = (0.6225, 0.5711, 0.362)
ob_019.location = (12.36, 11.3, 0.422)
ob_019.rotation_euler = (0.0, -0.0, -0.7854)
ob_019.scale = (0.8483, 0.7783, 0.4933)
ob_020.location = (15.01, 13.89, 0.422)
ob_020.rotation_euler = (0.0, -0.0, -0.7854)
ob_020.scale = (0.5685, 0.5216, 0.3306)
ob_021.location = (17.24, 13.97, 0.422)
ob_021.rotation_euler = (0.0, -0.0, -0.7854)
ob_021.scale = (0.6225, 0.5711, 0.362)
ob_022.location = (16.37, 12.41, 0.422)
ob_022.rotation_euler = (0.0, -0.0, -0.7854)
ob_022.scale = (0.8483, 0.7783, 0.4933)
ob_023.location = (17.39, 16.47, 0.422)
ob_023.rotation_euler = (0.0, -0.0, -0.7854)
ob_023.scale = (0.5685, 0.5216, 0.3306)
ob_024.location = (15.67, 18.13, 0.422)
ob_024.rotation_euler = (0.0, -0.0, -0.7854)
ob_024.scale = (0.6225, 0.5711, 0.362)
ob_025.location = (14.81, 16.57, 0.422)
ob_025.rotation_euler = (0.0, -0.0, -0.7854)
ob_025.scale = (0.8483, 0.7783, 0.4933)
ob_026.location = (14.75, 10.86, 0.422)
ob_026.rotation_euler = (0.0, -0.0, -0.7854)
ob_026.scale = (0.5685, 0.5216, 0.3306)
ob_027.location = (22.1, 21.96, 0.422)
ob_027.rotation_euler = (0.0, -0.0, -0.7854)
ob_027.scale = (4.866, 5.874, 0.3306)
ob_028.location = (-13.15, -12.94, 9.748)
ob_028.rotation_euler = (1.571, -0.0, -0.7854)
ob_028.scale = (10.93, 5.874, 0.3306)

# ---- collection membership
col_collection.objects.link(ob_ground)
col_collection.objects.link(ob_cube_001)
col_collection.objects.link(ob_x)
col_collection.objects.link(ob_001)
col_collection.objects.link(ob_002)
col_collection.objects.link(ob_003)
col_collection.objects.link(ob_004)
col_collection.objects.link(ob_005)
col_collection.objects.link(ob_006)
col_45.objects.link(ob_007)
col_45.objects.link(ob_008)
col_45.objects.link(ob_009)
col_45.objects.link(ob_010)
col_45.objects.link(ob_011)
col_45.objects.link(ob_012)
col_45.objects.link(ob_013)
col_45.objects.link(ob_014)
col_45.objects.link(ob_015)
col_45.objects.link(ob_016)
col_45.objects.link(ob_017)
col_45.objects.link(ob_018)
col_45.objects.link(ob_019)
col_45.objects.link(ob_020)
col_45.objects.link(ob_021)
col_45.objects.link(ob_022)
col_45.objects.link(ob_023)
col_45.objects.link(ob_024)
col_45.objects.link(ob_025)
col_45.objects.link(ob_026)
col_45.objects.link(ob_027)
col_45.objects.link(ob_028)

# ---- scene / render settings (as saved in the file)
scene.frame_start = 1; scene.frame_end = 250; scene.frame_set(1)
scene.render.engine = 'BLENDER_EEVEE_NEXT'
scene.cycles.sampling_pattern = 'TABULATED_SOBOL'
scene.cycles.use_light_tree = False
scene.view_settings.view_transform = 'Filmic'
bpy.context.view_layer.update()

# ---- added for rendering (the .blend has no active camera and no usable light): camera, sun
cam_auto = bpy.data.cameras.new('AutoCamera')
cam_auto.lens = 50.0
cam_auto.sensor_width = 36.0
cam_auto.clip_end = 1779.21
ob_auto_camera = bpy.data.objects.new('AutoCamera', cam_auto)
scene.collection.objects.link(ob_auto_camera)
ob_auto_camera.location = (100.66, -130.524, 87.2462)
ob_auto_camera.rotation_euler = (1.09748, -7.21219e-08, 0.694738)
scene.camera = ob_auto_camera
light_auto_sun = bpy.data.lights.new('AutoSun', 'SUN')
light_auto_sun.energy = 3.0
light_auto_sun.angle = 0.0523599
ob_auto_sun = bpy.data.objects.new('AutoSun', light_auto_sun)
scene.collection.objects.link(ob_auto_sun)
ob_auto_sun.rotation_euler = (0.872665, 0.174533, 0.523599)
bpy.context.view_layer.update()
